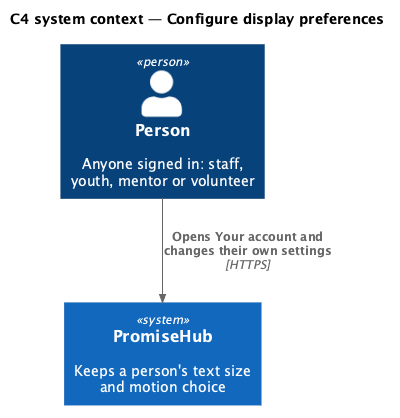

The diagram above was rendered by PlantUML. Its source (embedded in the PNG):
@startuml
!include <C4/C4_Context>
title C4 system context — Configure display preferences
Person(person, "Person", "Anyone signed in: staff, youth, mentor or volunteer")
System(ph, "PromiseHub", "Keeps a person's text size and motion choice")
Rel(person, ph, "Opens Your account and changes their own settings", "HTTPS")
@enduml